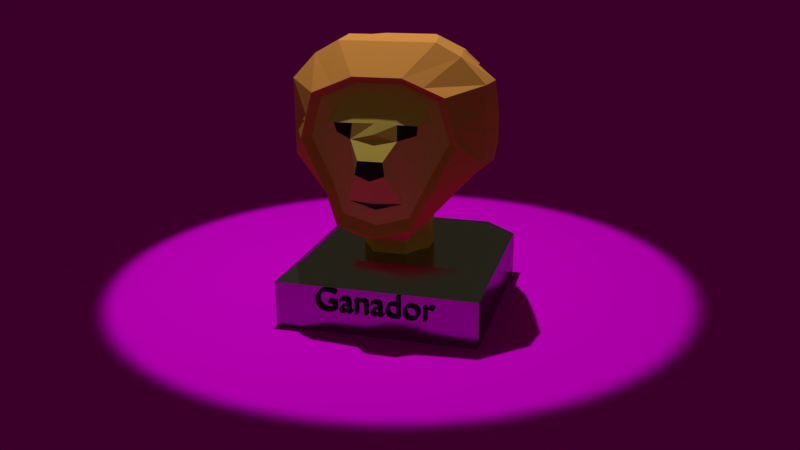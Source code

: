 # Source: trophy.blend  (saved by Blender 2.79.0; exported with 4.5.12 LTS)
import bpy
from mathutils import Matrix  # noqa: F401  (used for matrix-valued properties, if any)

bpy.ops.wm.read_factory_settings(use_empty=True)
scene = bpy.context.scene
scene.name = 'Scene'

# ---- collections
col_collection_1 = bpy.data.collections.new('Collection 1'); scene.collection.children.link(col_collection_1)

# ---- images (referenced by path relative to the original .blend; pixels are not part of the script)
import os
ASSET_DIR = os.environ.get("B2B_ASSET_DIR", "")  # directory of the original .blend (textures are referenced by path, not embedded)
HERE = os.path.dirname(os.path.abspath(__file__))  # packed textures are extracted next to this script under _unpacked/

def load_image(name, relpath, width, height, colorspace="sRGB"):
    """Load a texture the original file referenced (path relative to the .blend, or extracted next to this script)."""
    p = next((c for c in (os.path.join(HERE, relpath), os.path.join(ASSET_DIR, relpath)) if relpath and os.path.exists(c)), "")
    if p:
        img = bpy.data.images.load(p, check_existing=True)
        img.name = name
    else:  # same state as the original file: an image datablock whose file is absent (Cycles renders it pink)
        img = bpy.data.images.new(name, width, height)
        img.source = "FILE"
        img.filepath = "//" + (relpath or name)
    img.colorspace_settings.name = colorspace
    return img
img_wood_pattern__2x_png = load_image('wood_pattern_@2X.png', 'wood_pattern_@2X.png', 1024, 1024, 'sRGB')

# ---- materials (node trees are filled in below, after node groups)
mat_material_001 = bpy.data.materials.new('Material.001')
mat_material_001.alpha_threshold = 0.0
mat_material_001.roughness = 0.5
mat_material = bpy.data.materials.new('Material')
mat_material.alpha_threshold = 0.0
mat_material.roughness = 0.5
mat_base = bpy.data.materials.new('Base')
mat_base.alpha_threshold = 0.0
mat_base.diffuse_color = (1.0, 1.0, 1.0, 1.0)
mat_base.roughness = 0.5
mat_base.line_color = (0.0, 0.0, 0.0, 1.0)
mat_orange = bpy.data.materials.new('Orange')
mat_orange.alpha_threshold = 0.0
mat_orange.roughness = 0.5
mat_dark = bpy.data.materials.new('Dark')
mat_dark.alpha_threshold = 0.0
mat_dark.roughness = 0.5
mat_mane = bpy.data.materials.new('Mane')
mat_mane.alpha_threshold = 0.0
mat_mane.roughness = 0.5

# ---- material node trees
mat_material_001.use_nodes = True; mat_material_001.node_tree.nodes.clear()
_N = mat_material_001.node_tree.nodes; _L = mat_material_001.node_tree.links
n0 = _N.new('ShaderNodeOutputMaterial'); n0.name = 'Material Output'; n0.location = (300, 300)
n1 = _N.new('ShaderNodeBsdfDiffuse'); n1.name = 'Diffuse BSDF'; n1.location = (10, 300)
n1.inputs[0].default_value = (0.04203, 0.04203, 0.04203, 1.0)
_L.new(n1.outputs[0], n0.inputs[0])
n0.is_active_output = True
mat_material.use_nodes = True; mat_material.node_tree.nodes.clear()
_N = mat_material.node_tree.nodes; _L = mat_material.node_tree.links
n0 = _N.new('ShaderNodeOutputMaterial'); n0.name = 'Material Output'; n0.location = (300, 300)
n1 = _N.new('ShaderNodeBsdfDiffuse'); n1.name = 'Diffuse BSDF'; n1.location = (10, 300)
n2 = _N.new('ShaderNodeTexImage'); n2.name = 'Image Texture'; n2.location = (-180, 300)
n2.width = 140
n2.image = img_wood_pattern__2x_png
_L.new(n1.outputs[0], n0.inputs[0])
_L.new(n2.outputs[0], n1.inputs[0])
n0.is_active_output = True
mat_base.use_nodes = True; mat_base.node_tree.nodes.clear()
_N = mat_base.node_tree.nodes; _L = mat_base.node_tree.links
n0 = _N.new('ShaderNodeOutputMaterial'); n0.name = 'Material Output'; n0.location = (300, 300)
n1 = _N.new('ShaderNodeBsdfAnisotropic'); n1.name = 'Glossy BSDF'; n1.location = (10, 300)
n1.distribution = 'GGX'
n1.inputs[0].default_value = (0.3931, 0.3931, 0.3931, 1.0)
n1.inputs[1].default_value = 0.1732
_L.new(n1.outputs[0], n0.inputs[0])
n0.is_active_output = True
mat_orange.use_nodes = True; mat_orange.node_tree.nodes.clear()
_N = mat_orange.node_tree.nodes; _L = mat_orange.node_tree.links
n0 = _N.new('ShaderNodeOutputMaterial'); n0.name = 'Material Output'; n0.location = (300, 300)
n1 = _N.new('ShaderNodeBsdfDiffuse'); n1.name = 'Diffuse BSDF'; n1.location = (10, 300)
n1.inputs[0].default_value = (0.8689, 0.6482, 0.12, 1.0)
_L.new(n1.outputs[0], n0.inputs[0])
n0.is_active_output = True
mat_dark.use_nodes = True; mat_dark.node_tree.nodes.clear()
_N = mat_dark.node_tree.nodes; _L = mat_dark.node_tree.links
n0 = _N.new('ShaderNodeOutputMaterial'); n0.name = 'Material Output'; n0.location = (300, 300)
n1 = _N.new('ShaderNodeBsdfDiffuse'); n1.name = 'Diffuse BSDF'; n1.location = (10, 300)
n1.inputs[0].default_value = (0.03106, 0.03106, 0.03106, 1.0)
_L.new(n1.outputs[0], n0.inputs[0])
n0.is_active_output = True
mat_mane.use_nodes = True; mat_mane.node_tree.nodes.clear()
_N = mat_mane.node_tree.nodes; _L = mat_mane.node_tree.links
n0 = _N.new('ShaderNodeOutputMaterial'); n0.name = 'Material Output'; n0.location = (300, 300)
n1 = _N.new('ShaderNodeBsdfDiffuse'); n1.name = 'Diffuse BSDF'; n1.location = (10, 300)
n1.inputs[0].default_value = (0.8, 0.3357, 0.07279, 1.0)
_L.new(n1.outputs[0], n0.inputs[0])
n0.is_active_output = True

# ---- world
world_world = bpy.data.worlds.new('World'); scene.world = world_world
world_world.use_nodes = True; world_world.node_tree.nodes.clear()
_N = world_world.node_tree.nodes; _L = world_world.node_tree.links
n0 = _N.new('ShaderNodeOutputWorld'); n0.name = 'World Output'; n0.location = (300, 300)
n1 = _N.new('ShaderNodeBackground'); n1.name = 'Background'; n1.location = (10, 300)
n1.inputs[0].default_value = (0.04203, 0.03786, 0.02258, 1.0)
_L.new(n1.outputs[0], n0.inputs[0])
n0.is_active_output = True
world_world.color = (0.05088, 0.05088, 0.05088)
world_world.use_sun_shadow = False
world_world.sun_shadow_jitter_overblur = 0.0
world_world.cycles.sampling_method = 'MANUAL'

# ---- cameras
cam_camera = bpy.data.cameras.new('Camera')
cam_camera.clip_end = 100.0
cam_camera.lens = 35.0
cam_camera.sensor_width = 32.0
cam_camera.sensor_height = 18.0
cam_camera.display_size = 2.0
cam_camera.dof.focus_distance = 0.0

# ---- lights
light_spot = bpy.data.lights.new('Spot', 'SPOT')
light_spot.transmission_factor = 0.0
light_spot.energy = 4000.0
light_spot.shadow_buffer_clip_start = 0.5
light_spot.shadow_soft_size = 0.1
light_spot.shadow_maximum_resolution = 0.006
light_spot.use_absolute_resolution = True
light_spot.spot_size = 0.6109

# ---- meshes
me_plane = bpy.data.meshes.new('Plane')
me_plane.from_pydata([(-1.0, -1.0, 0.0), (1.0, -1.0, 0.0), (-1.0, 1.0, 0.0), (1.0, 1.0, 0.0)], [], [(0, 1, 3, 2)])
_uv = me_plane.uv_layers.new(name='UVMap')
_uv.uv.foreach_set('vector', [-9.498, -6.083, 10.5, -6.083, 10.5, 6.723, -9.498, 6.723])
me_plane.materials.append(mat_material)
me_plane.use_remesh_preserve_volume = False
me_plane.use_remesh_preserve_attributes = False
me_plane.use_mirror_vertex_groups = False
me_plane.update()
me_cube = bpy.data.meshes.new('Cube')
me_cube.from_pydata([(1.5, 2.0, -1.5), (1.5, -1.0, -1.5), (-1.5, -1.0, -1.5), (-1.5, 2.0, -1.5), (1.125, 1.625, -0.5), (1.125, -0.625, -0.5), (-1.125, -0.625, -0.5), (-1.125, 1.625, -0.5), (0.5, 0.5, -0.5), (0.5, 0.1524, -0.5), (-0.5, 0.5, -0.5), (-0.5, 0.1524, -0.5), (1.0, 0.8394, 2.083), (1.22, 0.6453, 2.022), (-1.0, 0.8394, 2.083), (-1.22, 0.6453, 2.022), (1.423, 0.6243, 1.055), (-1.423, 0.6243, 1.055), (1.251, 1.13, 1.055), (-1.251, 1.13, 1.055), (-0.5, 0.1796, -0.01001), (-0.5, 0.5, -0.01001), (0.5, 0.1796, -0.01001), (0.5, 0.5, -0.01001), (0.6716, -0.6662, 1.763), (-0.6716, -0.6662, 1.763), (0.8022, -0.6662, 1.302), (-0.8022, -0.6662, 1.302), (1.788e-07, 2.0, -1.5), (0.0, -1.0, -1.5), (1.437e-07, 1.625, -0.5), (-4.375e-07, -0.625, -0.5), (5.96e-08, 0.7398, -0.5), (-3.278e-07, -0.2076, -0.5), (2.384e-07, 1.053, 2.541), (-5.364e-07, 0.6453, 2.564), (-0.02956, -0.7455, 0.3261), (-3.278e-07, -0.2195, -0.1073), (5.96e-08, 0.7553, -0.01001), (-5.662e-07, -0.6662, 1.934), (0.25, 0.6126, -0.01001), (0.5, 2.0, -1.5), (0.5, -1.0, -1.5), (0.375, 1.625, -0.5), (0.375, -0.625, -0.5), (0.25, 0.5971, -0.5), (0.25, -0.2076, -0.5), (0.3839, 1.053, 2.541), (0.5, 0.6453, 2.564), (0.3617, -0.7455, 0.4389), (0.25, -0.2195, -0.1073), (0.25, -0.6662, 1.934), (0.5249, -0.7358, 0.774), (-0.5, 2.0, -1.5), (-0.5, -1.0, -1.5), (-0.375, 1.625, -0.5), (-0.375, -0.625, -0.5), (-0.25, 0.5971, -0.5), (-0.25, -0.2076, -0.5), (-0.3839, 1.053, 2.541), (-0.5, 0.6453, 2.564), (-0.4208, -0.7455, 0.4389), (-0.25, -0.2195, -0.1073), (-0.25, -0.6662, 1.934), (-0.5249, -0.7358, 0.774), (-0.25, 0.6126, -0.01001), (1.423, 0.6243, 1.527), (1.251, 1.13, 1.527), (-1.423, 0.6243, 1.527), (-1.251, 1.13, 1.527), (0.7369, -0.6662, 1.533), (-0.7369, -0.6662, 1.533), (-5.662e-07, -0.8372, 1.561), (0.3129, -0.8372, 1.554), (-0.3129, -0.8372, 1.554), (-1.423, 0.6243, 1.398), (-1.251, 1.13, 1.398), (-0.7547, -0.6662, 1.47), (1.423, 0.6243, 1.398), (1.251, 1.13, 1.398), (0.7547, -0.6662, 1.47), (-5.662e-07, -0.8985, 1.42), (0.3262, -0.884, 1.341), (-0.3262, -0.884, 1.341), (0.375, 0.5, -0.01001), (0.75, 2.0, -1.5), (0.75, -1.0, -1.5), (0.5625, 1.625, -0.5), (0.5625, -0.625, -0.5), (0.375, 0.5, -0.5), (0.375, 0.03184, -0.5), (0.75, 1.053, 2.358), (0.919, 0.6453, 2.381), (0.375, 0.05904, -0.1147), (0.4608, -0.6662, 1.849), (0.6636, -0.701, 1.038), (0.5898, -0.799, 1.543), (0.5642, -0.7631, 1.405), (-0.75, 2.0, -1.5), (-0.75, -1.0, -1.5), (-0.5625, 1.625, -0.5), (-0.5625, -0.625, -0.5), (-0.375, 0.5, -0.5), (-0.375, 0.03184, -0.5), (-0.75, 1.053, 2.358), (-0.919, 0.6453, 2.381), (-0.375, 0.05904, -0.1786), (-0.4608, -0.6662, 1.849), (-0.6636, -0.701, 1.038), (-0.375, 0.5, -0.01001), (-0.5898, -0.799, 1.543), (-0.5642, -0.7631, 1.405), (0.1876, -1.024, 0.8869), (-0.2331, -1.024, 0.8869), (0.1685, -1.042, 1.087), (-0.1822, -1.042, 1.087), (-0.02956, -0.8401, 0.4389), (-5.96e-07, -0.884, 1.341), (-0.02273, -1.024, 0.8058), (-0.006833, -1.042, 1.087), (-0.9849, 0.1224, 2.428), (-1.45, 0.1224, 2.042), (1.451, 0.1224, 1.539), (1.451, 0.1224, 2.042), (-1.45, 0.1224, 1.37), (-1.45, 0.1224, 0.9183), (-0.5627, -0.6347, 1.956), (-0.8204, -0.6347, 1.851), (0.9014, -0.6347, 1.57), (0.8215, -0.6347, 1.851), (-0.9221, -0.6347, 1.493), (-0.9801, -0.6347, 1.288), (-0.8106, -0.6772, 0.9653), (0.9812, -0.6347, 1.288), (1.451, 0.1224, 0.9183), (0.6575, 0.1224, 2.624), (0.0005474, 0.1224, 2.624), (0.4427, -0.7315, 0.2327), (-0.03559, -0.7315, 0.09473), (0.3062, -0.1977, 0.001743), (0.0005477, -0.4315, -0.1829), (0.3062, -0.6347, 2.061), (0.0005474, -0.6347, 2.061), (0.986, 0.1224, 2.428), (0.5638, -0.6347, 1.956), (0.8117, -0.6772, 0.9653), (0.6422, -0.7197, 0.6423), (-0.6564, 0.1224, 2.624), (-0.5138, -0.7315, 0.2327), (-0.3051, -0.1977, 0.001743), (-0.3051, -0.6347, 2.061), (-0.6411, -0.7197, 0.6423), (1.451, 0.1224, 1.37), (-1.45, 0.1224, 1.539), (0.9232, -0.6347, 1.493), (-0.9003, -0.6347, 1.57), (-1.039, -0.2388, 2.389), (-1.385, -0.2388, 2.03), (1.387, -0.2388, 1.59), (1.387, -0.2388, 2.03), (-1.385, -0.2388, 1.411), (-1.385, -0.2388, 0.9345), (-0.6377, -0.7197, 2.035), (-0.9299, -0.7197, 1.916), (1.022, -0.7197, 1.597), (0.9318, -0.7197, 1.916), (-1.045, -0.7197, 1.51), (-1.111, -0.7197, 1.278), (-0.9188, -0.768, 0.9117), (1.113, -0.7197, 1.278), (1.387, -0.2388, 0.9345), (0.694, -0.2388, 2.572), (0.0009504, -0.2388, 2.572), (0.5022, -0.8296, 0.08099), (-0.04002, -0.8296, -0.07541), (0.3475, -0.4894, -0.1809), (0.0009507, -0.4894, -0.1809), (0.3475, -0.7197, 2.154), (0.0009504, -0.7197, 2.154), (1.04, -0.2388, 2.389), (0.6396, -0.7197, 2.035), (0.9207, -0.768, 0.9117), (0.7285, -0.8162, 0.5455), (-0.6921, -0.2388, 2.572), (-0.5823, -0.8296, 0.08099), (-0.3456, -0.4894, -0.1809), (-0.3456, -0.7197, 2.154), (-0.7266, -0.8162, 0.5455), (1.387, -0.2388, 1.411), (-1.385, -0.2388, 1.59), (1.047, -0.7197, 1.51), (-1.02, -0.7197, 1.597), (-0.75, 1.505, 2.249), (-1.0, 1.291, 2.096), (1.0, 1.561, 1.54), (1.0, 1.291, 2.096), (0.5, 0.9517, 0.2529), (1.0, 1.561, 1.067), (-1.0, 1.561, 1.411), (-1.0, 1.561, 1.067), (0.75, 1.774, 0.9287), (-0.5, 0.9517, 0.2529), (0.375, 0.9517, 0.2529), (0.3839, 1.505, 2.432), (3.63e-07, 1.505, 2.432), (-0.3839, 1.774, 0.79), (3.63e-07, 1.865, 0.7892), (-0.25, 1.064, 0.2529), (1.842e-07, 1.207, 0.2529), (3.63e-07, 2.042, 1.636), (0.3839, 1.774, 0.79), (0.25, 1.064, 0.2529), (0.75, 1.505, 2.249), (0.3839, 2.042, 1.599), (-0.3839, 1.505, 2.432), (-0.75, 1.774, 0.9287), (-0.375, 0.9517, 0.2529), (-0.3839, 2.042, 1.599), (1.0, 1.561, 1.411), (-1.0, 1.561, 1.54), (3.63e-07, 2.042, 1.463), (0.3839, 2.042, 1.432), (-0.3839, 2.042, 1.432), (0.75, 1.774, 1.524), (-0.75, 1.774, 1.524), (-0.75, 1.774, 1.376), (0.75, 1.774, 1.376), (1.5, 2.0, -0.8), (1.5, -1.0, -0.8), (-1.5, -1.0, -0.8), (-1.5, 2.0, -0.8), (2.086e-07, 2.0, -0.8), (-2.682e-07, -1.0, -0.8), (0.5, -1.0, -0.8), (0.5, 2.0, -0.8), (-0.5, 2.0, -0.8), (-0.5, -1.0, -0.8), (0.75, 2.0, -0.8), (0.75, -1.0, -0.8), (-0.75, 2.0, -0.8), (-0.75, -1.0, -0.8)], [], [(98, 99, 2, 3), (88, 5, 9, 90), (227, 4, 5, 228), (240, 101, 6, 229), (229, 6, 7, 230), (239, 98, 3, 230), (37, 50, 139, 140), (5, 4, 8, 9), (7, 6, 11, 10), (100, 7, 10, 102), (104, 14, 15, 105), (66, 67, 12, 13), (69, 68, 15, 14), (21, 20, 17, 19), (22, 23, 18, 16), (90, 9, 22, 93), (9, 8, 23, 22), (10, 11, 20, 21), (102, 10, 21, 109), (96, 70, 24, 94), (52, 49, 137, 146), (36, 61, 148, 138), (49, 36, 138, 137), (83, 64, 61), (74, 72, 39, 63), (45, 32, 38, 40), (58, 33, 37, 62), (16, 78, 152, 134), (47, 34, 35, 48), (43, 30, 32, 45), (234, 41, 28, 231), (233, 44, 31, 232), (56, 31, 33, 58), (41, 42, 29, 28), (85, 86, 42, 41), (238, 88, 44, 233), (237, 85, 41, 234), (87, 43, 45, 89), (91, 47, 48, 92), (19, 76, 198, 199), (59, 34, 204, 214), (89, 45, 40, 84), (78, 66, 122, 152), (82, 49, 52), (72, 73, 51, 39), (33, 46, 50, 37), (35, 60, 147, 136), (31, 44, 46, 33), (101, 56, 58, 103), (103, 58, 62, 106), (110, 74, 63, 107), (108, 27, 131, 132), (32, 57, 65, 38), (65, 109, 216, 207), (67, 79, 218, 194), (34, 59, 60, 35), (30, 55, 57, 32), (231, 28, 53, 235), (232, 31, 56, 236), (28, 29, 54, 53), (77, 71, 155, 130), (17, 62, 149, 125), (27, 77, 130, 131), (16, 50, 93, 22), (48, 35, 136, 135), (24, 70, 128, 129), (61, 64, 151, 148), (20, 106, 62, 17), (18, 23, 196, 197), (111, 83, 74, 110), (81, 82, 73, 72), (21, 19, 199, 201), (14, 104, 192, 193), (83, 81, 72, 74), (68, 75, 124, 153), (97, 80, 70, 96), (40, 38, 208, 211), (76, 75, 68, 69), (78, 79, 67, 66), (64, 108, 132, 151), (25, 107, 126, 127), (16, 18, 79, 78), (19, 17, 75, 76), (47, 91, 212, 203), (95, 26, 80, 97), (83, 117, 82, 81), (34, 47, 203, 204), (79, 18, 197, 218), (36, 49, 116, 61), (108, 64, 83, 111), (23, 84, 202, 196), (75, 17, 125, 124), (104, 59, 214, 192), (52, 95, 97, 82), (82, 97, 96, 73), (84, 40, 211, 202), (107, 63, 150, 126), (8, 89, 84, 23), (12, 67, 194, 195), (91, 12, 195, 212), (12, 91, 92, 13), (4, 87, 89, 8), (227, 0, 85, 237), (228, 5, 88, 238), (0, 1, 86, 85), (73, 96, 94, 51), (46, 90, 93, 50), (44, 88, 90, 46), (27, 108, 111, 77), (109, 21, 201, 216), (38, 65, 207, 208), (77, 111, 110, 71), (71, 110, 107, 25), (11, 103, 106, 20), (6, 101, 103, 11), (50, 16, 134, 139), (57, 102, 109, 65), (69, 14, 193, 219), (76, 69, 219, 198), (59, 104, 105, 60), (55, 100, 102, 57), (235, 53, 98, 239), (236, 56, 101, 240), (53, 54, 99, 98), (49, 82, 114, 112), (118, 119, 115, 113), (116, 49, 112, 118), (83, 61, 113, 115), (117, 83, 115, 119), (82, 117, 119, 114), (61, 116, 118, 113), (112, 114, 119, 118), (125, 149, 185, 161), (123, 143, 179, 159), (146, 137, 173, 182), (132, 131, 167, 168), (145, 146, 182, 181), (139, 134, 170, 175), (131, 130, 166, 167), (154, 133, 169, 190), (141, 144, 180, 177), (129, 128, 164, 165), (134, 152, 188, 170), (143, 135, 171, 179), (127, 126, 162, 163), (130, 155, 191, 166), (124, 125, 161, 160), (153, 124, 160, 189), (148, 151, 187, 184), (122, 123, 159, 158), (142, 141, 177, 178), (151, 132, 168, 187), (92, 48, 135, 143), (62, 37, 140, 149), (15, 68, 153, 121), (80, 26, 133, 154), (105, 15, 121, 120), (63, 39, 142, 150), (13, 92, 143, 123), (39, 51, 141, 142), (51, 94, 144, 141), (70, 80, 154, 128), (95, 52, 146, 145), (66, 13, 123, 122), (71, 25, 127, 155), (94, 24, 129, 144), (26, 95, 145, 133), (60, 105, 120, 147), (158, 159, 165, 164), (156, 157, 163, 162), (160, 161, 167, 166), (171, 172, 178, 177), (185, 176, 174, 184), (179, 171, 177, 180), (176, 175, 173, 174), (172, 183, 186, 178), (173, 175, 182), (170, 169, 181, 182), (182, 175, 170), (167, 161, 187, 168), (184, 187, 185), (187, 161, 185), (157, 189, 191, 163), (188, 158, 164, 190), (170, 188, 190, 169), (189, 160, 166, 191), (159, 179, 180, 165), (183, 156, 162, 186), (144, 129, 165, 180), (152, 122, 158, 188), (136, 147, 183, 172), (133, 145, 181, 169), (121, 153, 189, 157), (138, 148, 184, 174), (135, 136, 172, 171), (128, 154, 190, 164), (149, 140, 176, 185), (147, 120, 156, 183), (137, 138, 174, 173), (155, 127, 163, 191), (150, 142, 178, 186), (126, 150, 186, 162), (140, 139, 175, 176), (120, 121, 157, 156), (224, 219, 193, 192), (216, 201, 199, 215), (211, 208, 206, 210), (213, 209, 204, 203), (223, 213, 203, 212), (202, 211, 210, 200), (208, 207, 205, 206), (209, 217, 214, 204), (220, 222, 217, 209), (226, 221, 213, 223), (221, 220, 209, 213), (225, 198, 219, 224), (215, 199, 198, 225), (210, 206, 220, 221), (200, 210, 221, 226), (206, 205, 222, 220), (197, 200, 226, 218), (218, 226, 223, 194), (196, 202, 200, 197), (194, 223, 212, 195), (205, 215, 225, 222), (222, 225, 224, 217), (207, 216, 215, 205), (217, 224, 192, 214), (54, 236, 240, 99), (55, 235, 239, 100), (1, 228, 238, 86), (4, 227, 237, 87), (29, 232, 236, 54), (30, 231, 235, 55), (87, 237, 234, 43), (86, 238, 233, 42), (42, 233, 232, 29), (43, 234, 231, 30), (100, 239, 230, 7), (2, 229, 230, 3), (99, 240, 229, 2), (0, 227, 228, 1)])
me_cube.polygons.foreach_set('material_index', [0, 0, 0, 0, 0, 0, 3, 0, 0, 0, 3, 3, 3, 3, 3, 1, 1, 1, 1, 1, 1, 1, 1, 1, 1, 1, 1, 3, 3, 0, 0, 0, 0, 0, 0, 0, 0, 0, 3, 3, 3, 1, 3, 1, 1, 1, 3, 0, 0, 1, 1, 1, 1, 3, 3, 3, 0, 0, 0, 0, 1, 3, 1, 3, 3, 1, 1, 3, 3, 2, 1, 3, 3, 1, 3, 1, 3, 3, 3, 1, 1, 3, 3, 3, 1, 1, 3, 3, 2, 1, 3, 3, 3, 1, 2, 3, 1, 1, 3, 3, 3, 0, 0, 0, 0, 1, 1, 0, 1, 3, 3, 1, 1, 1, 0, 3, 1, 3, 3, 3, 0, 0, 0, 0, 1, 2, 1, 1, 1, 1, 1, 2, 3, 3, 3, 3, 3, 3, 3, 3, 3, 3, 3, 3, 3, 3, 3, 3, 3, 3, 3, 3, 3, 3, 3, 1, 3, 1, 3, 1, 1, 1, 1, 3, 1, 1, 1, 3, 3, 3, 3, 3, 3, 3, 3, 3, 3, 3, 3, 3, 3, 3, 3, 3, 3, 3, 3, 3, 3, 3, 3, 3, 3, 3, 3, 3, 3, 3, 3, 3, 3, 3, 3, 3, 3, 3, 3, 3, 3, 3, 3, 3, 3, 3, 3, 3, 3, 3, 3, 3, 3, 3, 3, 3, 3, 3, 3, 3, 0, 0, 0, 0, 0, 0, 0, 0, 0, 0, 0, 0, 0, 0])
me_cube.materials.append(mat_base)
me_cube.materials.append(mat_orange)
me_cube.materials.append(mat_dark)
me_cube.materials.append(mat_mane)
me_cube.use_remesh_preserve_volume = False
me_cube.use_remesh_preserve_attributes = False
me_cube.use_mirror_vertex_groups = False
me_cube.update()

# ---- curves / text
txt_text = bpy.data.curves.new('Text', 'FONT')
txt_text.dimensions = '2D'
txt_text.body = 'Ganador'
txt_text.materials.append(mat_material_001)
txt_text.use_path_clamp = True
txt_text.bevel_resolution = 0
txt_text.extrude = 0.1
txt_text.align_x = 'CENTER'
txt_text.align_y = 'CENTER'

# ---- objects
ob_text = bpy.data.objects.new('Text', txt_text)
ob_spot = bpy.data.objects.new('Spot', light_spot)
ob_camera = bpy.data.objects.new('Camera', cam_camera)
ob_plane = bpy.data.objects.new('Plane', me_plane)
ob_cube = bpy.data.objects.new('Cube', me_cube)

# ---- transforms, parenting, visibility, modifiers, constraints
ob_text.location = (0.0, -1.0, 0.5)
ob_text.rotation_euler = (1.571, -0.0, 0.0)
ob_text.scale = (0.5, 0.5, 0.5)
ob_text.lineart.crease_threshold = 0.0
ob_spot.location = (-1.299, 1.356, 15.61)
ob_spot.rotation_euler = (0.003008, -0.05765, 0.0118)
ob_spot.lineart.crease_threshold = 0.0
ob_camera.location = (3.515, -11.77, 5.46)
ob_camera.rotation_euler = (1.249, 0.007837, 0.2796)
ob_camera.lineart.crease_threshold = 0.0
ob_plane.location = (0.0, 0.0, 0.0)
ob_plane.scale = (100.0, 100.0, 100.0)
ob_plane.lineart.crease_threshold = 0.0
ob_cube.location = (0.0, 0.0, 1.5)
ob_cube.lock_rotations_4d = False
ob_cube.empty_display_type = 'ARROWS'
ob_cube.lineart.crease_threshold = 0.0

# ---- collection membership
col_collection_1.objects.link(ob_text)
col_collection_1.objects.link(ob_spot)
col_collection_1.objects.link(ob_camera)
col_collection_1.objects.link(ob_plane)
col_collection_1.objects.link(ob_cube)

# ---- scene / render settings (as saved in the file)
scene.camera = ob_camera
scene.frame_start = 1; scene.frame_end = 250; scene.frame_set(1)
scene.render.engine = 'CYCLES'
scene.render.resolution_x = 1280
scene.render.resolution_y = 720
scene.render.dither_intensity = 0.0
scene.cycles.use_denoising = False
scene.cycles.samples = 128
scene.cycles.sampling_pattern = 'TABULATED_SOBOL'
scene.cycles.use_adaptive_sampling = False
scene.cycles.use_light_tree = False
scene.cycles.blur_glossy = 0.0
scene.cycles.sample_clamp_indirect = 0.0
scene.view_settings.view_transform = 'Standard'
bpy.context.view_layer.update()
